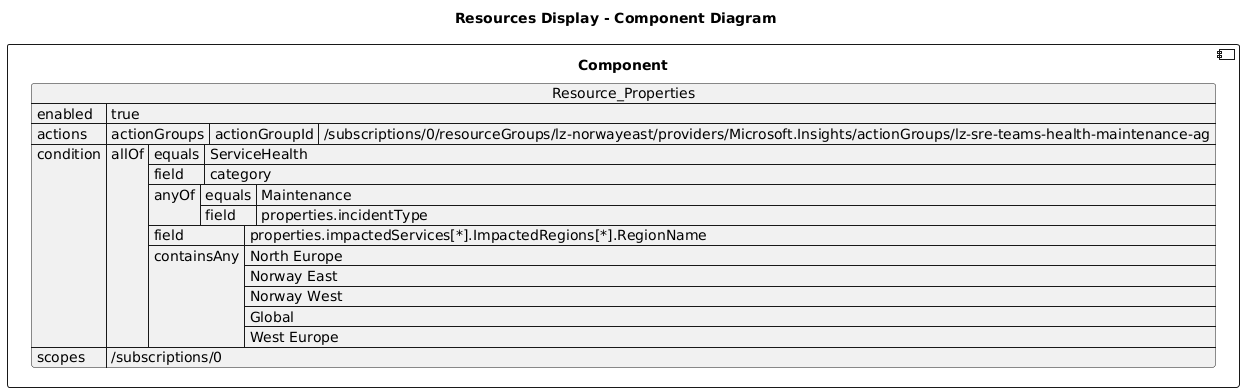

The diagram above was rendered by PlantUML. Its source (embedded in the PNG):
@startuml

title Resources Display - Component Diagram

component Component {

json  Resource_Properties {
  "enabled": true,
  "actions": {
    "actionGroups": [
      {
        "actionGroupId": "/subscriptions/0/resourceGroups/lz-norwayeast/providers/Microsoft.Insights/actionGroups/lz-sre-teams-health-maintenance-ag"
      }
    ]
  },
  "condition": {
    "allOf": [
      {
        "equals": "ServiceHealth",
        "field": "category"
      },
      {
        "anyOf": [
          {
            "equals": "Maintenance",
            "field": "properties.incidentType"
          }
        ]
      },
      {
        "field": "properties.impactedServices[*].ImpactedRegions[*].RegionName",
        "containsAny": [
          "North Europe",
          "Norway East",
          "Norway West",
          "Global",
          "West Europe"
        ]
      }
    ]
  },
  "scopes": [
    "/subscriptions/0"
  ]
}
}
@enduml